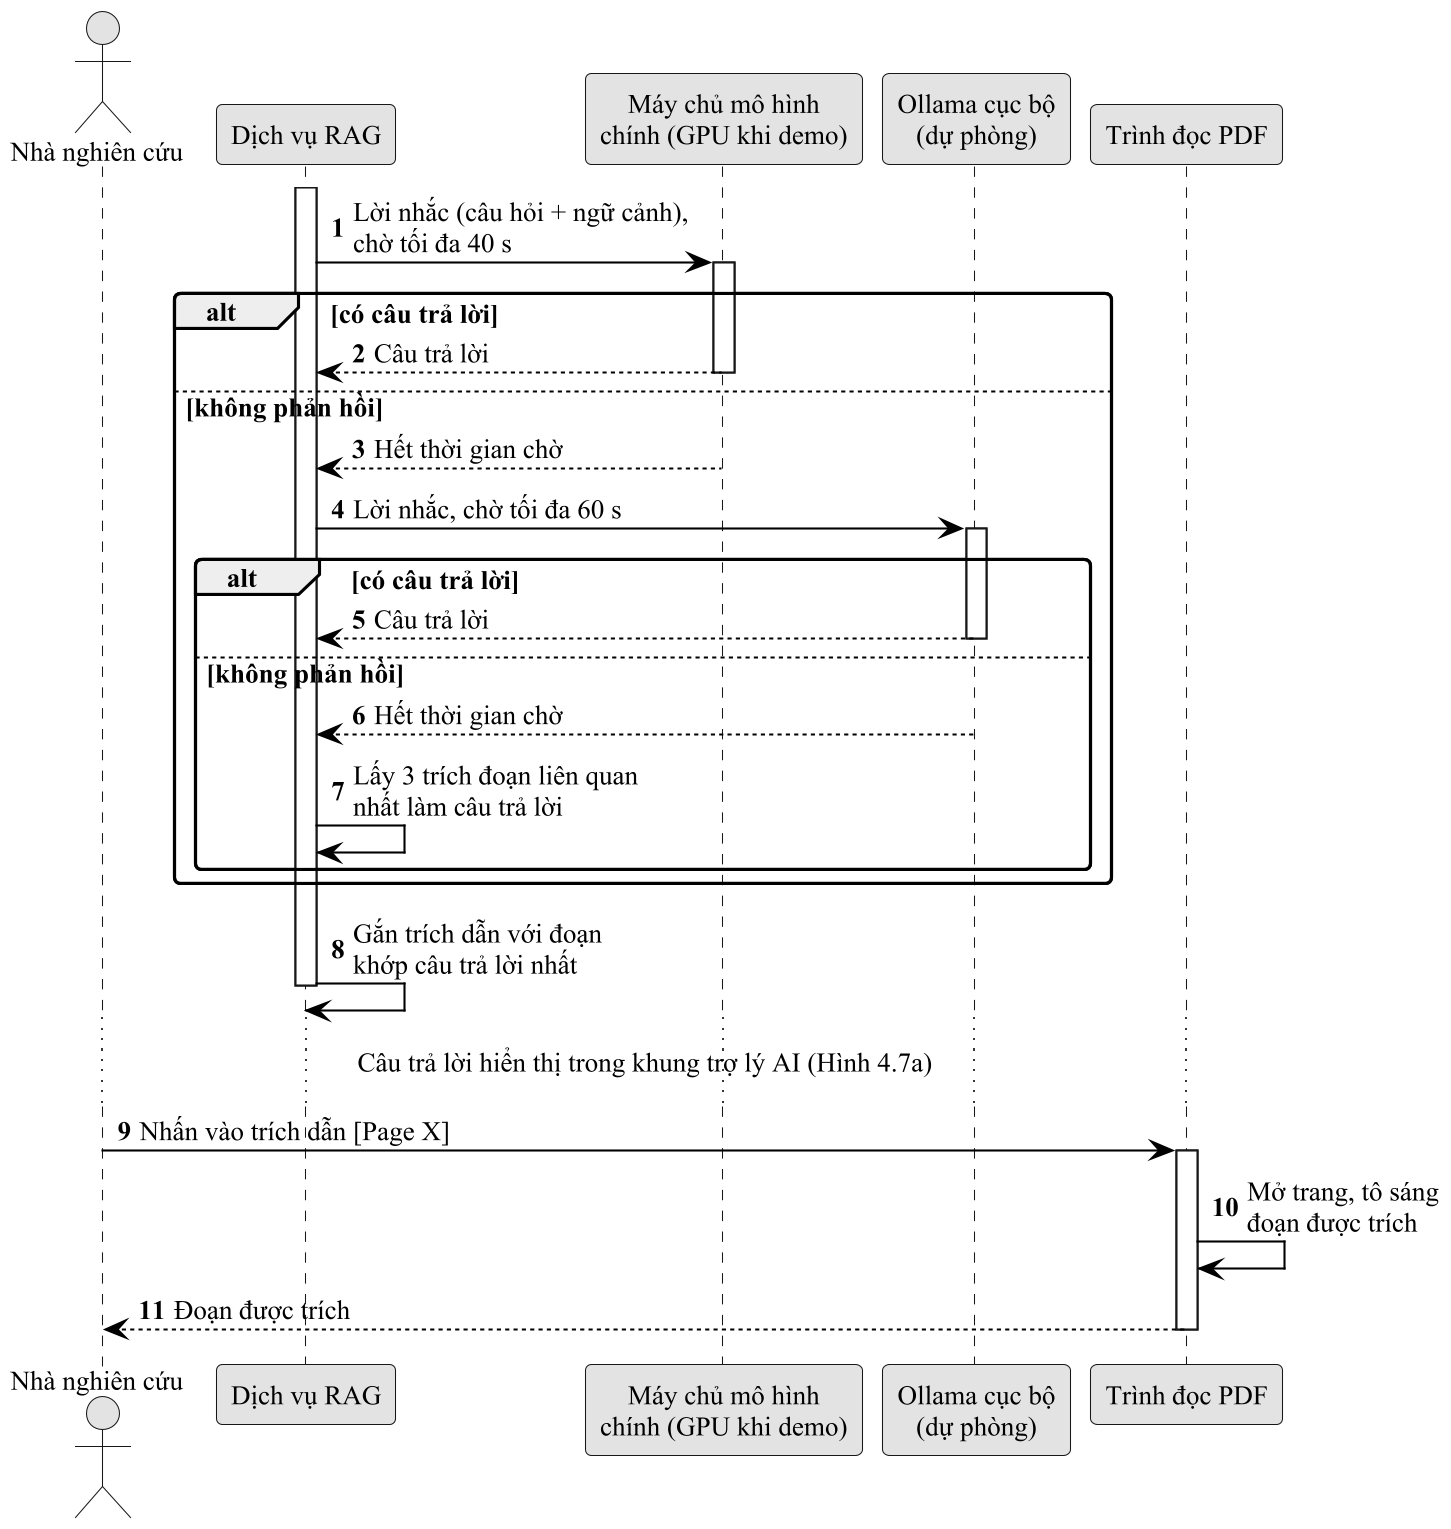

The diagram above was rendered by PlantUML. Its source (embedded in the PNG):
@startuml fig4_word_qa_sequence_b
!include _style.iuml
autonumber
actor "Nhà nghiên cứu" as U
participant "Dịch vụ RAG" as RAG
participant "Máy chủ mô hình\nchính (GPU khi demo)" as LLM
participant "Ollama cục bộ\n(dự phòng)" as FB
participant "Trình đọc PDF" as V

activate RAG
RAG -> LLM : Lời nhắc (câu hỏi + ngữ cảnh),\nchờ tối đa 40 s
activate LLM
alt có câu trả lời
  LLM --> RAG : Câu trả lời
  deactivate LLM
else không phản hồi
  LLM --> RAG : Hết thời gian chờ
  deactivate LLM
  RAG -> FB : Lời nhắc, chờ tối đa 60 s
  activate FB
  alt có câu trả lời
    FB --> RAG : Câu trả lời
    deactivate FB
  else không phản hồi
    FB --> RAG : Hết thời gian chờ
    deactivate FB
    RAG -> RAG : Lấy 3 trích đoạn liên quan\nnhất làm câu trả lời
  end
end
RAG -> RAG : Gắn trích dẫn với đoạn\nkhớp câu trả lời nhất
deactivate RAG
...Câu trả lời hiển thị trong khung trợ lý AI (Hình 4.7a)...
U -> V : Nhấn vào trích dẫn [Page X]
activate V
V -> V : Mở trang, tô sáng\nđoạn được trích
V --> U : Đoạn được trích
deactivate V
@enduml